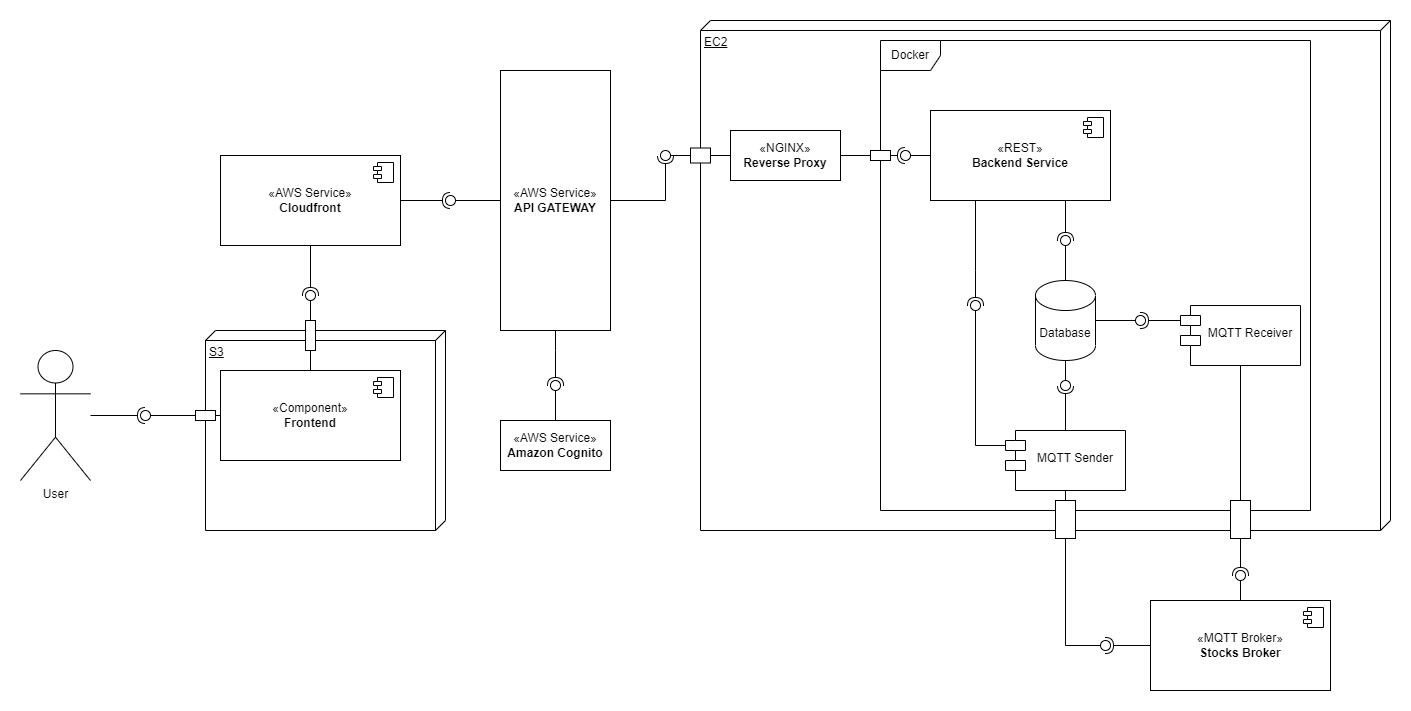

The diagram above was exported from draw.io. Its source (the exported page's mxGraphModel, read from the mxfile embedded in the PNG):
<mxGraphModel dx="1009" dy="542" grid="1" gridSize="10" guides="1" tooltips="1" connect="1" arrows="1" fold="1" page="1" pageScale="1" pageWidth="850" pageHeight="1100" math="0" shadow="0">
  <root>
    <mxCell id="0" />
    <mxCell id="1" parent="0" />
    <mxCell id="QeuszZKFGZ4k_t90gDZr-1" value="EC2" style="verticalAlign=top;align=left;spacingTop=8;spacingLeft=2;spacingRight=12;shape=cube;size=10;direction=south;fontStyle=4;html=1;whiteSpace=wrap;" parent="1" vertex="1">
      <mxGeometry x="910" y="40" width="690" height="510" as="geometry" />
    </mxCell>
    <mxCell id="QeuszZKFGZ4k_t90gDZr-5" value="" style="rounded=0;orthogonalLoop=1;jettySize=auto;html=1;endArrow=halfCircle;endFill=0;endSize=6;strokeWidth=1;sketch=0;exitX=1;exitY=0.5;exitDx=0;exitDy=0;" parent="1" source="vAx6f6T-VcRs8QFJ1X9I-19" target="QeuszZKFGZ4k_t90gDZr-7" edge="1">
      <mxGeometry relative="1" as="geometry">
        <mxPoint x="820" y="220" as="sourcePoint" />
        <Array as="points">
          <mxPoint x="875" y="220" />
        </Array>
      </mxGeometry>
    </mxCell>
    <mxCell id="QeuszZKFGZ4k_t90gDZr-6" value="" style="rounded=0;orthogonalLoop=1;jettySize=auto;html=1;endArrow=oval;endFill=0;sketch=0;sourcePerimeterSpacing=0;targetPerimeterSpacing=0;endSize=10;exitX=0;exitY=0.5;exitDx=0;exitDy=0;" parent="1" source="QeuszZKFGZ4k_t90gDZr-8" target="QeuszZKFGZ4k_t90gDZr-7" edge="1">
      <mxGeometry relative="1" as="geometry">
        <mxPoint x="880" y="280" as="sourcePoint" />
      </mxGeometry>
    </mxCell>
    <mxCell id="QeuszZKFGZ4k_t90gDZr-7" value="" style="ellipse;whiteSpace=wrap;html=1;align=center;aspect=fixed;fillColor=none;strokeColor=none;resizable=0;perimeter=centerPerimeter;rotatable=0;allowArrows=0;points=[];outlineConnect=1;" parent="1" vertex="1">
      <mxGeometry x="870" y="170" width="10" height="10" as="geometry" />
    </mxCell>
    <mxCell id="QeuszZKFGZ4k_t90gDZr-8" value="«NGINX»&lt;br&gt;&lt;b&gt;Reverse Proxy&lt;/b&gt;" style="html=1;whiteSpace=wrap;" parent="1" vertex="1">
      <mxGeometry x="940" y="150" width="110" height="50" as="geometry" />
    </mxCell>
    <mxCell id="QeuszZKFGZ4k_t90gDZr-9" value="«REST»&lt;br&gt;&lt;b&gt;Backend Service&lt;/b&gt;" style="html=1;dropTarget=0;whiteSpace=wrap;" parent="1" vertex="1">
      <mxGeometry x="1140" y="130" width="180" height="90" as="geometry" />
    </mxCell>
    <mxCell id="QeuszZKFGZ4k_t90gDZr-10" value="" style="shape=module;jettyWidth=8;jettyHeight=4;" parent="QeuszZKFGZ4k_t90gDZr-9" vertex="1">
      <mxGeometry x="1" width="20" height="20" relative="1" as="geometry">
        <mxPoint x="-27" y="7" as="offset" />
      </mxGeometry>
    </mxCell>
    <mxCell id="QeuszZKFGZ4k_t90gDZr-11" value="«MQTT Broker»&lt;br&gt;&lt;b&gt;Stocks Broker&lt;/b&gt;" style="html=1;dropTarget=0;whiteSpace=wrap;" parent="1" vertex="1">
      <mxGeometry x="1360" y="620" width="180" height="90" as="geometry" />
    </mxCell>
    <mxCell id="QeuszZKFGZ4k_t90gDZr-12" value="" style="shape=module;jettyWidth=8;jettyHeight=4;" parent="QeuszZKFGZ4k_t90gDZr-11" vertex="1">
      <mxGeometry x="1" width="20" height="20" relative="1" as="geometry">
        <mxPoint x="-27" y="7" as="offset" />
      </mxGeometry>
    </mxCell>
    <mxCell id="QeuszZKFGZ4k_t90gDZr-13" value="&lt;br&gt;MQTT Receiver" style="shape=module;align=left;spacingLeft=20;align=center;verticalAlign=top;whiteSpace=wrap;html=1;" parent="1" vertex="1">
      <mxGeometry x="1390" y="325" width="120" height="60" as="geometry" />
    </mxCell>
    <mxCell id="QeuszZKFGZ4k_t90gDZr-16" value="" style="rounded=0;orthogonalLoop=1;jettySize=auto;html=1;endArrow=halfCircle;endFill=0;endSize=6;strokeWidth=1;sketch=0;exitX=0.5;exitY=1;exitDx=0;exitDy=0;" parent="1" source="QeuszZKFGZ4k_t90gDZr-13" target="QeuszZKFGZ4k_t90gDZr-18" edge="1">
      <mxGeometry relative="1" as="geometry">
        <mxPoint x="1570" y="625" as="sourcePoint" />
      </mxGeometry>
    </mxCell>
    <mxCell id="QeuszZKFGZ4k_t90gDZr-17" value="" style="rounded=0;orthogonalLoop=1;jettySize=auto;html=1;endArrow=oval;endFill=0;sketch=0;sourcePerimeterSpacing=0;targetPerimeterSpacing=0;endSize=10;exitX=0.5;exitY=0;exitDx=0;exitDy=0;" parent="1" source="QeuszZKFGZ4k_t90gDZr-11" target="QeuszZKFGZ4k_t90gDZr-18" edge="1">
      <mxGeometry relative="1" as="geometry">
        <mxPoint x="1530" y="625" as="sourcePoint" />
      </mxGeometry>
    </mxCell>
    <mxCell id="QeuszZKFGZ4k_t90gDZr-18" value="" style="ellipse;whiteSpace=wrap;html=1;align=center;aspect=fixed;fillColor=none;strokeColor=none;resizable=0;perimeter=centerPerimeter;rotatable=0;allowArrows=0;points=[];outlineConnect=1;" parent="1" vertex="1">
      <mxGeometry x="1445" y="590" width="10" height="10" as="geometry" />
    </mxCell>
    <mxCell id="QeuszZKFGZ4k_t90gDZr-20" value="Docker" style="shape=umlFrame;whiteSpace=wrap;html=1;pointerEvents=0;" parent="1" vertex="1">
      <mxGeometry x="1090" y="60" width="430" height="470" as="geometry" />
    </mxCell>
    <mxCell id="QeuszZKFGZ4k_t90gDZr-21" value="Database" style="shape=cylinder3;whiteSpace=wrap;html=1;boundedLbl=1;backgroundOutline=1;size=15;" parent="1" vertex="1">
      <mxGeometry x="1245" y="300" width="60" height="80" as="geometry" />
    </mxCell>
    <mxCell id="QeuszZKFGZ4k_t90gDZr-22" value="" style="rounded=0;orthogonalLoop=1;jettySize=auto;html=1;endArrow=halfCircle;endFill=0;endSize=6;strokeWidth=1;sketch=0;exitX=0;exitY=0;exitDx=0;exitDy=15;exitPerimeter=0;" parent="1" source="QeuszZKFGZ4k_t90gDZr-13" target="QeuszZKFGZ4k_t90gDZr-24" edge="1">
      <mxGeometry relative="1" as="geometry">
        <mxPoint x="1395" y="390" as="sourcePoint" />
      </mxGeometry>
    </mxCell>
    <mxCell id="QeuszZKFGZ4k_t90gDZr-23" value="" style="rounded=0;orthogonalLoop=1;jettySize=auto;html=1;endArrow=oval;endFill=0;sketch=0;sourcePerimeterSpacing=0;targetPerimeterSpacing=0;endSize=10;exitX=1;exitY=0.5;exitDx=0;exitDy=0;exitPerimeter=0;" parent="1" source="QeuszZKFGZ4k_t90gDZr-21" target="QeuszZKFGZ4k_t90gDZr-24" edge="1">
      <mxGeometry relative="1" as="geometry">
        <mxPoint x="1355" y="390" as="sourcePoint" />
      </mxGeometry>
    </mxCell>
    <mxCell id="QeuszZKFGZ4k_t90gDZr-24" value="" style="ellipse;whiteSpace=wrap;html=1;align=center;aspect=fixed;fillColor=none;strokeColor=none;resizable=0;perimeter=centerPerimeter;rotatable=0;allowArrows=0;points=[];outlineConnect=1;" parent="1" vertex="1">
      <mxGeometry x="1345" y="335" width="10" height="10" as="geometry" />
    </mxCell>
    <mxCell id="QeuszZKFGZ4k_t90gDZr-25" value="" style="rounded=0;orthogonalLoop=1;jettySize=auto;html=1;endArrow=halfCircle;endFill=0;endSize=6;strokeWidth=1;sketch=0;exitX=0.75;exitY=1;exitDx=0;exitDy=0;" parent="1" source="QeuszZKFGZ4k_t90gDZr-9" target="QeuszZKFGZ4k_t90gDZr-27" edge="1">
      <mxGeometry relative="1" as="geometry">
        <mxPoint x="1345" y="265" as="sourcePoint" />
      </mxGeometry>
    </mxCell>
    <mxCell id="QeuszZKFGZ4k_t90gDZr-26" value="" style="rounded=0;orthogonalLoop=1;jettySize=auto;html=1;endArrow=oval;endFill=0;sketch=0;sourcePerimeterSpacing=0;targetPerimeterSpacing=0;endSize=10;exitX=0.5;exitY=0;exitDx=0;exitDy=0;exitPerimeter=0;" parent="1" source="QeuszZKFGZ4k_t90gDZr-21" target="QeuszZKFGZ4k_t90gDZr-27" edge="1">
      <mxGeometry relative="1" as="geometry">
        <mxPoint x="1305" y="265" as="sourcePoint" />
      </mxGeometry>
    </mxCell>
    <mxCell id="QeuszZKFGZ4k_t90gDZr-27" value="" style="ellipse;whiteSpace=wrap;html=1;align=center;aspect=fixed;fillColor=none;strokeColor=none;resizable=0;perimeter=centerPerimeter;rotatable=0;allowArrows=0;points=[];outlineConnect=1;" parent="1" vertex="1">
      <mxGeometry x="1270" y="255" width="10" height="10" as="geometry" />
    </mxCell>
    <mxCell id="QeuszZKFGZ4k_t90gDZr-29" value="&lt;br&gt;MQTT Sender" style="shape=module;align=left;spacingLeft=20;align=center;verticalAlign=top;whiteSpace=wrap;html=1;" parent="1" vertex="1">
      <mxGeometry x="1215" y="450" width="120" height="60" as="geometry" />
    </mxCell>
    <mxCell id="QeuszZKFGZ4k_t90gDZr-30" value="" style="rounded=0;orthogonalLoop=1;jettySize=auto;html=1;endArrow=halfCircle;endFill=0;endSize=6;strokeWidth=1;sketch=0;exitX=0.5;exitY=0;exitDx=0;exitDy=0;" parent="1" source="QeuszZKFGZ4k_t90gDZr-29" target="QeuszZKFGZ4k_t90gDZr-32" edge="1">
      <mxGeometry relative="1" as="geometry">
        <mxPoint x="1310" y="405" as="sourcePoint" />
      </mxGeometry>
    </mxCell>
    <mxCell id="QeuszZKFGZ4k_t90gDZr-31" value="" style="rounded=0;orthogonalLoop=1;jettySize=auto;html=1;endArrow=oval;endFill=0;sketch=0;sourcePerimeterSpacing=0;targetPerimeterSpacing=0;endSize=10;exitX=0.5;exitY=1;exitDx=0;exitDy=0;exitPerimeter=0;" parent="1" source="QeuszZKFGZ4k_t90gDZr-21" target="QeuszZKFGZ4k_t90gDZr-32" edge="1">
      <mxGeometry relative="1" as="geometry">
        <mxPoint x="1270" y="405" as="sourcePoint" />
      </mxGeometry>
    </mxCell>
    <mxCell id="QeuszZKFGZ4k_t90gDZr-32" value="" style="ellipse;whiteSpace=wrap;html=1;align=center;aspect=fixed;fillColor=none;strokeColor=none;resizable=0;perimeter=centerPerimeter;rotatable=0;allowArrows=0;points=[];outlineConnect=1;" parent="1" vertex="1">
      <mxGeometry x="1270" y="400" width="10" height="10" as="geometry" />
    </mxCell>
    <mxCell id="QeuszZKFGZ4k_t90gDZr-33" value="" style="rounded=0;orthogonalLoop=1;jettySize=auto;html=1;endArrow=halfCircle;endFill=0;endSize=6;strokeWidth=1;sketch=0;exitX=0;exitY=0.5;exitDx=0;exitDy=0;" parent="1" source="QeuszZKFGZ4k_t90gDZr-11" target="QeuszZKFGZ4k_t90gDZr-35" edge="1">
      <mxGeometry relative="1" as="geometry">
        <mxPoint x="1335" y="765" as="sourcePoint" />
        <Array as="points" />
      </mxGeometry>
    </mxCell>
    <mxCell id="QeuszZKFGZ4k_t90gDZr-34" value="" style="rounded=0;orthogonalLoop=1;jettySize=auto;html=1;endArrow=oval;endFill=0;sketch=0;sourcePerimeterSpacing=0;targetPerimeterSpacing=0;endSize=10;exitX=0.5;exitY=1;exitDx=0;exitDy=0;" parent="1" source="QeuszZKFGZ4k_t90gDZr-29" target="QeuszZKFGZ4k_t90gDZr-35" edge="1">
      <mxGeometry relative="1" as="geometry">
        <mxPoint x="1295" y="765" as="sourcePoint" />
        <Array as="points">
          <mxPoint x="1275" y="665" />
        </Array>
      </mxGeometry>
    </mxCell>
    <mxCell id="QeuszZKFGZ4k_t90gDZr-35" value="" style="ellipse;whiteSpace=wrap;html=1;align=center;aspect=fixed;fillColor=none;strokeColor=none;resizable=0;perimeter=centerPerimeter;rotatable=0;allowArrows=0;points=[];outlineConnect=1;" parent="1" vertex="1">
      <mxGeometry x="1310" y="660" width="10" height="10" as="geometry" />
    </mxCell>
    <mxCell id="QeuszZKFGZ4k_t90gDZr-36" value="" style="rounded=0;orthogonalLoop=1;jettySize=auto;html=1;endArrow=halfCircle;endFill=0;endSize=6;strokeWidth=1;sketch=0;exitX=0.25;exitY=1;exitDx=0;exitDy=0;" parent="1" source="QeuszZKFGZ4k_t90gDZr-9" target="QeuszZKFGZ4k_t90gDZr-38" edge="1">
      <mxGeometry relative="1" as="geometry">
        <mxPoint x="1215" y="360" as="sourcePoint" />
        <Array as="points">
          <mxPoint x="1185" y="290" />
        </Array>
      </mxGeometry>
    </mxCell>
    <mxCell id="QeuszZKFGZ4k_t90gDZr-37" value="" style="rounded=0;orthogonalLoop=1;jettySize=auto;html=1;endArrow=oval;endFill=0;sketch=0;sourcePerimeterSpacing=0;targetPerimeterSpacing=0;endSize=10;exitX=0;exitY=0;exitDx=0;exitDy=15;exitPerimeter=0;" parent="1" source="QeuszZKFGZ4k_t90gDZr-29" target="QeuszZKFGZ4k_t90gDZr-38" edge="1">
      <mxGeometry relative="1" as="geometry">
        <mxPoint x="1175" y="360" as="sourcePoint" />
        <Array as="points">
          <mxPoint x="1185" y="465" />
        </Array>
      </mxGeometry>
    </mxCell>
    <mxCell id="QeuszZKFGZ4k_t90gDZr-38" value="" style="ellipse;whiteSpace=wrap;html=1;align=center;aspect=fixed;fillColor=none;strokeColor=none;resizable=0;perimeter=centerPerimeter;rotatable=0;allowArrows=0;points=[];outlineConnect=1;" parent="1" vertex="1">
      <mxGeometry x="1180" y="320" width="10" height="10" as="geometry" />
    </mxCell>
    <mxCell id="QeuszZKFGZ4k_t90gDZr-40" value="" style="rounded=0;orthogonalLoop=1;jettySize=auto;html=1;endArrow=halfCircle;endFill=0;endSize=6;strokeWidth=1;sketch=0;exitX=1;exitY=0.5;exitDx=0;exitDy=0;" parent="1" source="QeuszZKFGZ4k_t90gDZr-8" target="QeuszZKFGZ4k_t90gDZr-42" edge="1">
      <mxGeometry relative="1" as="geometry">
        <mxPoint x="1120" y="220" as="sourcePoint" />
        <Array as="points" />
      </mxGeometry>
    </mxCell>
    <mxCell id="QeuszZKFGZ4k_t90gDZr-41" value="" style="rounded=0;orthogonalLoop=1;jettySize=auto;html=1;endArrow=oval;endFill=0;sketch=0;sourcePerimeterSpacing=0;targetPerimeterSpacing=0;endSize=10;exitX=0;exitY=0.5;exitDx=0;exitDy=0;" parent="1" source="QeuszZKFGZ4k_t90gDZr-9" target="QeuszZKFGZ4k_t90gDZr-42" edge="1">
      <mxGeometry relative="1" as="geometry">
        <mxPoint x="1080" y="220" as="sourcePoint" />
      </mxGeometry>
    </mxCell>
    <mxCell id="QeuszZKFGZ4k_t90gDZr-42" value="" style="ellipse;whiteSpace=wrap;html=1;align=center;aspect=fixed;fillColor=none;strokeColor=none;resizable=0;perimeter=centerPerimeter;rotatable=0;allowArrows=0;points=[];outlineConnect=1;" parent="1" vertex="1">
      <mxGeometry x="1110" y="170" width="10" height="10" as="geometry" />
    </mxCell>
    <mxCell id="QeuszZKFGZ4k_t90gDZr-43" value="" style="rounded=0;orthogonalLoop=1;jettySize=auto;html=1;endArrow=halfCircle;endFill=0;endSize=6;strokeWidth=1;sketch=0;exitX=1;exitY=0.5;exitDx=0;exitDy=0;" parent="1" source="QeuszZKFGZ4k_t90gDZr-46" target="QeuszZKFGZ4k_t90gDZr-45" edge="1">
      <mxGeometry relative="1" as="geometry">
        <mxPoint x="610" y="230" as="sourcePoint" />
      </mxGeometry>
    </mxCell>
    <mxCell id="QeuszZKFGZ4k_t90gDZr-44" value="" style="rounded=0;orthogonalLoop=1;jettySize=auto;html=1;endArrow=oval;endFill=0;sketch=0;sourcePerimeterSpacing=0;targetPerimeterSpacing=0;endSize=10;exitX=0;exitY=0.5;exitDx=0;exitDy=0;" parent="1" source="vAx6f6T-VcRs8QFJ1X9I-19" target="QeuszZKFGZ4k_t90gDZr-45" edge="1">
      <mxGeometry relative="1" as="geometry">
        <mxPoint x="710" y="220" as="sourcePoint" />
        <Array as="points" />
      </mxGeometry>
    </mxCell>
    <mxCell id="QeuszZKFGZ4k_t90gDZr-45" value="" style="ellipse;whiteSpace=wrap;html=1;align=center;aspect=fixed;fillColor=none;strokeColor=none;resizable=0;perimeter=centerPerimeter;rotatable=0;allowArrows=0;points=[];outlineConnect=1;" parent="1" vertex="1">
      <mxGeometry x="655" y="215" width="10" height="10" as="geometry" />
    </mxCell>
    <mxCell id="QeuszZKFGZ4k_t90gDZr-46" value="«AWS Service»&lt;br&gt;&lt;b&gt;Cloudfront&lt;/b&gt;" style="html=1;dropTarget=0;whiteSpace=wrap;" parent="1" vertex="1">
      <mxGeometry x="430" y="175" width="180" height="90" as="geometry" />
    </mxCell>
    <mxCell id="QeuszZKFGZ4k_t90gDZr-47" value="" style="shape=module;jettyWidth=8;jettyHeight=4;" parent="QeuszZKFGZ4k_t90gDZr-46" vertex="1">
      <mxGeometry x="1" width="20" height="20" relative="1" as="geometry">
        <mxPoint x="-27" y="7" as="offset" />
      </mxGeometry>
    </mxCell>
    <mxCell id="QeuszZKFGZ4k_t90gDZr-48" value="S3" style="verticalAlign=top;align=left;spacingTop=8;spacingLeft=2;spacingRight=12;shape=cube;size=10;direction=south;fontStyle=4;html=1;whiteSpace=wrap;" parent="1" vertex="1">
      <mxGeometry x="415" y="350" width="240" height="200" as="geometry" />
    </mxCell>
    <mxCell id="QeuszZKFGZ4k_t90gDZr-49" value="«Component»&lt;br&gt;&lt;b&gt;Frontend&lt;/b&gt;" style="html=1;dropTarget=0;whiteSpace=wrap;" parent="1" vertex="1">
      <mxGeometry x="430" y="390" width="180" height="90" as="geometry" />
    </mxCell>
    <mxCell id="QeuszZKFGZ4k_t90gDZr-50" value="" style="shape=module;jettyWidth=8;jettyHeight=4;" parent="QeuszZKFGZ4k_t90gDZr-49" vertex="1">
      <mxGeometry x="1" width="20" height="20" relative="1" as="geometry">
        <mxPoint x="-27" y="7" as="offset" />
      </mxGeometry>
    </mxCell>
    <mxCell id="QeuszZKFGZ4k_t90gDZr-51" value="" style="rounded=0;orthogonalLoop=1;jettySize=auto;html=1;endArrow=halfCircle;endFill=0;endSize=6;strokeWidth=1;sketch=0;exitX=0.5;exitY=1;exitDx=0;exitDy=0;" parent="1" source="QeuszZKFGZ4k_t90gDZr-46" target="QeuszZKFGZ4k_t90gDZr-53" edge="1">
      <mxGeometry relative="1" as="geometry">
        <mxPoint x="560" y="315" as="sourcePoint" />
      </mxGeometry>
    </mxCell>
    <mxCell id="QeuszZKFGZ4k_t90gDZr-52" value="" style="rounded=0;orthogonalLoop=1;jettySize=auto;html=1;endArrow=oval;endFill=0;sketch=0;sourcePerimeterSpacing=0;targetPerimeterSpacing=0;endSize=10;exitX=0.5;exitY=0;exitDx=0;exitDy=0;" parent="1" source="QeuszZKFGZ4k_t90gDZr-49" target="QeuszZKFGZ4k_t90gDZr-53" edge="1">
      <mxGeometry relative="1" as="geometry">
        <mxPoint x="520" y="315" as="sourcePoint" />
      </mxGeometry>
    </mxCell>
    <mxCell id="QeuszZKFGZ4k_t90gDZr-53" value="" style="ellipse;whiteSpace=wrap;html=1;align=center;aspect=fixed;fillColor=none;strokeColor=none;resizable=0;perimeter=centerPerimeter;rotatable=0;allowArrows=0;points=[];outlineConnect=1;" parent="1" vertex="1">
      <mxGeometry x="515" y="310" width="10" height="10" as="geometry" />
    </mxCell>
    <mxCell id="vAx6f6T-VcRs8QFJ1X9I-1" value="«AWS Service»&lt;br&gt;&lt;b&gt;Amazon Cognito&lt;/b&gt;" style="html=1;whiteSpace=wrap;" parent="1" vertex="1">
      <mxGeometry x="710" y="440" width="110" height="50" as="geometry" />
    </mxCell>
    <mxCell id="vAx6f6T-VcRs8QFJ1X9I-2" value="" style="rounded=0;orthogonalLoop=1;jettySize=auto;html=1;endArrow=halfCircle;endFill=0;endSize=6;strokeWidth=1;sketch=0;exitX=0.5;exitY=1;exitDx=0;exitDy=0;" parent="1" source="vAx6f6T-VcRs8QFJ1X9I-19" target="vAx6f6T-VcRs8QFJ1X9I-4" edge="1">
      <mxGeometry relative="1" as="geometry">
        <mxPoint x="765" y="350" as="sourcePoint" />
        <Array as="points">
          <mxPoint x="765" y="370" />
        </Array>
      </mxGeometry>
    </mxCell>
    <mxCell id="vAx6f6T-VcRs8QFJ1X9I-3" value="" style="rounded=0;orthogonalLoop=1;jettySize=auto;html=1;endArrow=oval;endFill=0;sketch=0;sourcePerimeterSpacing=0;targetPerimeterSpacing=0;endSize=10;exitX=0.5;exitY=0;exitDx=0;exitDy=0;" parent="1" source="vAx6f6T-VcRs8QFJ1X9I-1" target="vAx6f6T-VcRs8QFJ1X9I-4" edge="1">
      <mxGeometry relative="1" as="geometry">
        <mxPoint x="750" y="405" as="sourcePoint" />
      </mxGeometry>
    </mxCell>
    <mxCell id="vAx6f6T-VcRs8QFJ1X9I-4" value="" style="ellipse;whiteSpace=wrap;html=1;align=center;aspect=fixed;fillColor=none;strokeColor=none;resizable=0;perimeter=centerPerimeter;rotatable=0;allowArrows=0;points=[];outlineConnect=1;" parent="1" vertex="1">
      <mxGeometry x="760" y="400" width="10" height="10" as="geometry" />
    </mxCell>
    <mxCell id="vAx6f6T-VcRs8QFJ1X9I-5" value="User" style="shape=umlActor;verticalLabelPosition=bottom;verticalAlign=top;html=1;" parent="1" vertex="1">
      <mxGeometry x="230" y="370" width="70" height="130" as="geometry" />
    </mxCell>
    <mxCell id="vAx6f6T-VcRs8QFJ1X9I-6" value="" style="rounded=0;orthogonalLoop=1;jettySize=auto;html=1;endArrow=halfCircle;endFill=0;endSize=6;strokeWidth=1;sketch=0;" parent="1" source="vAx6f6T-VcRs8QFJ1X9I-5" target="vAx6f6T-VcRs8QFJ1X9I-8" edge="1">
      <mxGeometry relative="1" as="geometry">
        <mxPoint x="300" y="570" as="sourcePoint" />
      </mxGeometry>
    </mxCell>
    <mxCell id="vAx6f6T-VcRs8QFJ1X9I-7" value="" style="rounded=0;orthogonalLoop=1;jettySize=auto;html=1;endArrow=oval;endFill=0;sketch=0;sourcePerimeterSpacing=0;targetPerimeterSpacing=0;endSize=10;" parent="1" source="QeuszZKFGZ4k_t90gDZr-49" target="vAx6f6T-VcRs8QFJ1X9I-8" edge="1">
      <mxGeometry relative="1" as="geometry">
        <mxPoint x="260" y="455" as="sourcePoint" />
      </mxGeometry>
    </mxCell>
    <mxCell id="vAx6f6T-VcRs8QFJ1X9I-8" value="" style="ellipse;whiteSpace=wrap;html=1;align=center;aspect=fixed;fillColor=none;strokeColor=none;resizable=0;perimeter=centerPerimeter;rotatable=0;allowArrows=0;points=[];outlineConnect=1;" parent="1" vertex="1">
      <mxGeometry x="350" y="430" width="10" height="10" as="geometry" />
    </mxCell>
    <mxCell id="vAx6f6T-VcRs8QFJ1X9I-9" value="" style="rounded=0;whiteSpace=wrap;html=1;" parent="1" vertex="1">
      <mxGeometry x="900" y="167.5" width="20" height="15" as="geometry" />
    </mxCell>
    <mxCell id="vAx6f6T-VcRs8QFJ1X9I-12" value="" style="rounded=0;whiteSpace=wrap;html=1;" parent="1" vertex="1">
      <mxGeometry x="515" y="340" width="10" height="30" as="geometry" />
    </mxCell>
    <mxCell id="vAx6f6T-VcRs8QFJ1X9I-14" value="" style="rounded=0;whiteSpace=wrap;html=1;" parent="1" vertex="1">
      <mxGeometry x="1080" y="170" width="20" height="10" as="geometry" />
    </mxCell>
    <mxCell id="vAx6f6T-VcRs8QFJ1X9I-16" value="" style="rounded=0;whiteSpace=wrap;html=1;" parent="1" vertex="1">
      <mxGeometry x="1265" y="520" width="20" height="38" as="geometry" />
    </mxCell>
    <mxCell id="vAx6f6T-VcRs8QFJ1X9I-17" value="" style="rounded=0;whiteSpace=wrap;html=1;" parent="1" vertex="1">
      <mxGeometry x="1440" y="520" width="20" height="38" as="geometry" />
    </mxCell>
    <mxCell id="vAx6f6T-VcRs8QFJ1X9I-18" value="" style="rounded=0;whiteSpace=wrap;html=1;" parent="1" vertex="1">
      <mxGeometry x="405" y="430" width="20" height="10" as="geometry" />
    </mxCell>
    <mxCell id="vAx6f6T-VcRs8QFJ1X9I-19" value="«AWS Service»&lt;br&gt;&lt;b&gt;API GATEWAY&lt;/b&gt;" style="html=1;whiteSpace=wrap;" parent="1" vertex="1">
      <mxGeometry x="710" y="90" width="110" height="260" as="geometry" />
    </mxCell>
  </root>
</mxGraphModel>